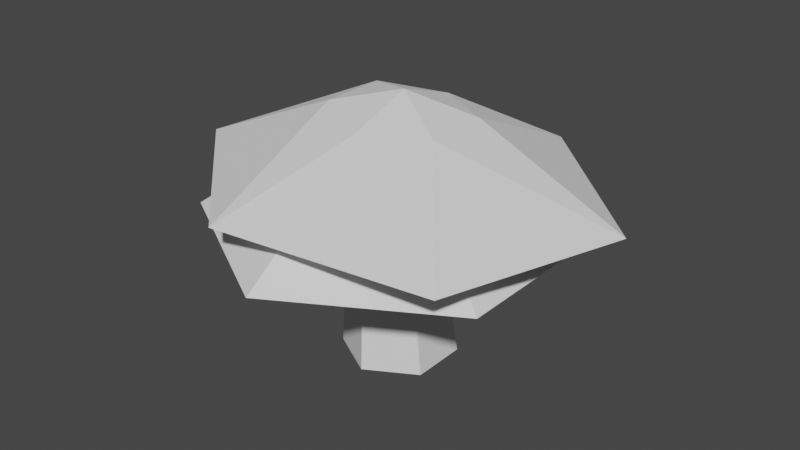 # Source: mushies.blend  (saved by Blender 2.93.21; exported with 4.5.12 LTS)
import bpy
from mathutils import Matrix  # noqa: F401  (used for matrix-valued properties, if any)

bpy.ops.wm.read_factory_settings(use_empty=True)
scene = bpy.context.scene
scene.name = 'Scene'

# ---- collections
col_collection = bpy.data.collections.new('Collection'); scene.collection.children.link(col_collection)

# ---- world
world_world = bpy.data.worlds.new('World'); scene.world = world_world
world_world.use_nodes = True; world_world.node_tree.nodes.clear()
_N = world_world.node_tree.nodes; _L = world_world.node_tree.links
n0 = _N.new('ShaderNodeOutputWorld'); n0.name = 'World Output'; n0.location = (300, 300)
n1 = _N.new('ShaderNodeBackground'); n1.name = 'Background'; n1.location = (10, 300)
n1.inputs[0].default_value = (0.05088, 0.05088, 0.05088, 1.0)
_L.new(n1.outputs[0], n0.inputs[0])
n0.is_active_output = True
world_world.color = (0.05088, 0.05088, 0.05088)
world_world.use_sun_shadow = False
world_world.sun_shadow_jitter_overblur = 0.0

# ---- meshes
me_cylinder = bpy.data.meshes.new('Cylinder')
me_cylinder.from_pydata([(-0.001114, 0.05683, -0.01336), (-0.009279, 0.0417, 0.1335), (0.0481, 0.02841, -0.01336), (0.02683, 0.02085, 0.1335), (0.0481, -0.02841, -0.01336), (0.02683, -0.02085, 0.1335), (-0.001114, -0.05683, -0.01336), (-0.009279, -0.0417, 0.1335), (-0.05033, -0.02841, -0.01336), (-0.04539, -0.02085, 0.1335), (-0.05033, 0.02841, -0.01336), (-0.04539, 0.02085, 0.1335), (-0.006496, 0.189, 0.1239), (0.1571, 0.09448, 0.1239), (0.1571, -0.09448, 0.1239), (-0.006496, -0.189, 0.1239), (-0.1701, -0.09448, 0.1239), (-0.1701, 0.09448, 0.1239), (-0.009279, 7.021e-09, 0.2139), (0.06732, 0.04261, 0.1963), (-0.006496, 0.08523, 0.1963), (0.06732, -0.04261, 0.1963), (-0.006496, -0.08523, 0.1963), (-0.08031, -0.04261, 0.1963), (-0.08031, 0.04261, 0.1963), (-0.009279, 0.0417, 0.1335), (0.02683, 0.02085, 0.1335), (0.0481, -0.02841, -0.01336), (0.02683, -0.02085, 0.1335), (-0.009279, -0.0417, 0.1335), (-0.04539, -0.02085, 0.1335), (-0.04539, 0.02085, 0.1335)], [], [(0, 3, 2), (3, 4, 2), (5, 6, 4), (7, 8, 6), (5, 15, 7), (8, 11, 10), (10, 1, 0), (6, 8, 10), (13, 21, 14), (1, 17, 12), (7, 16, 9), (3, 14, 5), (11, 16, 17), (3, 12, 13), (16, 24, 17), (14, 22, 15), (13, 20, 19), (17, 20, 12), (15, 23, 16), (18, 19, 20), (18, 21, 19), (18, 22, 21), (18, 23, 22), (18, 24, 23), (18, 20, 24), (0, 1, 3), (3, 5, 4), (5, 7, 6), (7, 9, 8), (5, 14, 15), (8, 9, 11), (10, 11, 1), (10, 0, 6), (0, 2, 6), (2, 4, 6), (13, 19, 21), (1, 11, 17), (7, 15, 16), (3, 13, 14), (11, 9, 16), (3, 1, 12), (16, 23, 24), (14, 21, 22), (13, 12, 20), (17, 24, 20), (15, 22, 23), (5, 3, 26, 28), (9, 11, 31, 30), (1, 3, 26, 25), (7, 5, 28, 29), (11, 1, 25, 31), (4, 5, 28, 27), (9, 7, 29, 30)])
_uv = me_cylinder.uv_layers.new(name='UVMap')
_uv.uv.foreach_set('vector', [0.289, 0.9844, 0.3152, 0.8902, 0.3251, 0.9842, 0.3152, 0.8902, 0.3608, 0.9786, 0.3251, 0.9842, 0.1848, 0.8704, 0.1819, 0.9682, 0.1475, 0.9572, 0.2101, 0.8785, 0.2173, 0.9756, 0.1819, 0.9682, 0.1738, 0.9274, 0.1817, 0.8872, 0.1824, 0.9224, 0.2173, 0.9756, 0.2623, 0.8879, 0.253, 0.981, 0.253, 0.981, 0.2887, 0.8904, 0.289, 0.9844, 0.1787, 0.9359, 0.1787, 0.9311, 0.1828, 0.9288, 0.1258, 0.8778, 0.1721, 0.7699, 0.2471, 0.8106, 0.1824, 0.9423, 0.2209, 0.9549, 0.1817, 0.9775, 0.1824, 0.9224, 0.2209, 0.9098, 0.191, 0.9274, 0.1738, 0.9373, 0.1426, 0.9098, 0.1738, 0.9274, 0.191, 0.9373, 0.2209, 0.9098, 0.2209, 0.9549, 0.1738, 0.9373, 0.1817, 0.9775, 0.1426, 0.9549, 0.1264, 0.6032, 0.08244, 0.7138, 0.007005, 0.6733, 0.2471, 0.8106, 0.1744, 0.7173, 0.2471, 0.6718, 0.1258, 0.8778, 0.08025, 0.7679, 0.1264, 0.7929, 0.007005, 0.6733, 0.08025, 0.7679, 0.006975, 0.8104, 0.2471, 0.6718, 0.1295, 0.689, 0.1264, 0.6032, 0.1268, 0.7404, 0.1264, 0.7929, 0.08025, 0.7679, 0.1268, 0.7404, 0.1721, 0.7699, 0.1264, 0.7929, 0.1268, 0.7404, 0.1744, 0.7173, 0.1721, 0.7699, 0.1268, 0.7404, 0.1295, 0.689, 0.1744, 0.7173, 0.1268, 0.7404, 0.08244, 0.7138, 0.1295, 0.689, 0.1268, 0.7404, 0.08025, 0.7679, 0.08244, 0.7138, 0.289, 0.9844, 0.2887, 0.8904, 0.3152, 0.8902, 0.3152, 0.8902, 0.3414, 0.8861, 0.3608, 0.9786, 0.1848, 0.8704, 0.2101, 0.8785, 0.1819, 0.9682, 0.2101, 0.8785, 0.2361, 0.8839, 0.2173, 0.9756, 0.1738, 0.9274, 0.1426, 0.9098, 0.1817, 0.8872, 0.2173, 0.9756, 0.2361, 0.8839, 0.2623, 0.8879, 0.253, 0.981, 0.2623, 0.8879, 0.2887, 0.8904, 0.1828, 0.9288, 0.1869, 0.9311, 0.1787, 0.9359, 0.1869, 0.9311, 0.1869, 0.9359, 0.1787, 0.9359, 0.1869, 0.9359, 0.1828, 0.9383, 0.1787, 0.9359, 0.1258, 0.8778, 0.1264, 0.7929, 0.1721, 0.7699, 0.1824, 0.9423, 0.191, 0.9373, 0.2209, 0.9549, 0.1824, 0.9224, 0.1817, 0.8872, 0.2209, 0.9098, 0.1738, 0.9373, 0.1426, 0.9549, 0.1426, 0.9098, 0.191, 0.9373, 0.191, 0.9274, 0.2209, 0.9098, 0.1738, 0.9373, 0.1824, 0.9423, 0.1817, 0.9775, 0.1264, 0.6032, 0.1295, 0.689, 0.08244, 0.7138, 0.2471, 0.8106, 0.1721, 0.7699, 0.1744, 0.7173, 0.1258, 0.8778, 0.006975, 0.8104, 0.08025, 0.7679, 0.007005, 0.6733, 0.08244, 0.7138, 0.08025, 0.7679, 0.2471, 0.6718, 0.1744, 0.7173, 0.1295, 0.689, 0.2153, 0.862, 0.2336, 0.8642, 0.2336, 0.8646, 0.2152, 0.8624, 0.2888, 0.8694, 0.2704, 0.8678, 0.2704, 0.8682, 0.2888, 0.8697, 0.252, 0.8661, 0.2336, 0.8642, 0.2336, 0.8646, 0.252, 0.8664, 0.3072, 0.8713, 0.3256, 0.8733, 0.3256, 0.8736, 0.3072, 0.8716, 0.2704, 0.8678, 0.252, 0.8661, 0.252, 0.8664, 0.2704, 0.8682, 0.2257, 0.8685, 0.3238, 0.8783, 0.3237, 0.88, 0.2255, 0.8702, 0.2888, 0.8694, 0.3072, 0.8713, 0.3072, 0.8716, 0.2888, 0.8697])
me_cylinder.use_remesh_fix_poles = True
me_cylinder.use_remesh_preserve_attributes = False
me_cylinder.update()
me_cylinder_001 = bpy.data.meshes.new('Cylinder.001')
me_cylinder_001.from_pydata([(-0.0008545, 0.04361, -0.01719), (-0.007121, 0.032, 0.1717), (0.03691, 0.0218, -0.01719), (0.02059, 0.016, 0.1717), (0.03691, -0.0218, -0.01719), (0.02059, -0.016, 0.1717), (-0.0008545, -0.04361, -0.01719), (-0.007121, -0.032, 0.1717), (-0.03862, -0.0218, -0.01719), (-0.03483, -0.016, 0.1717), (-0.03862, 0.0218, -0.01719), (-0.03483, 0.016, 0.1717), (0.0587, 0.1773, 0.1658), (0.2164, 0.02769, 0.1658), (0.157, -0.1496, 0.1658), (-0.06013, -0.1773, 0.1658), (-0.2178, -0.02769, 0.1658), (-0.1584, 0.1496, 0.1658), (0.003738, 8.341e-09, 0.2532), (0.06225, 0.0327, 0.2308), (0.003168, 0.0654, 0.2304), (0.06225, -0.0327, 0.2308), (0.003168, -0.0654, 0.2304), (-0.05592, -0.0327, 0.2379), (-0.05592, 0.0327, 0.2379)], [], [(0, 3, 2), (3, 4, 2), (5, 6, 4), (7, 8, 6), (7, 14, 15), (8, 11, 10), (10, 1, 0), (6, 8, 10), (13, 21, 14), (1, 17, 12), (9, 15, 16), (5, 13, 14), (11, 16, 17), (3, 12, 13), (16, 24, 17), (14, 22, 15), (12, 19, 13), (17, 20, 12), (15, 23, 16), (18, 19, 20), (18, 21, 19), (18, 22, 21), (18, 23, 22), (18, 24, 23), (18, 20, 24), (0, 1, 3), (3, 5, 4), (5, 7, 6), (7, 9, 8), (7, 5, 14), (8, 9, 11), (10, 11, 1), (10, 0, 6), (0, 2, 6), (2, 4, 6), (13, 19, 21), (1, 11, 17), (9, 7, 15), (5, 3, 13), (11, 9, 16), (3, 1, 12), (16, 23, 24), (14, 21, 22), (12, 20, 19), (17, 24, 20), (15, 22, 23)])
_uv = me_cylinder_001.uv_layers.new(name='UVMap')
_uv.uv.foreach_set('vector', [0.7618, 0.9866, 0.7869, 0.9132, 0.7904, 0.988, 0.7869, 0.9132, 0.8189, 0.9853, 0.7904, 0.988, 0.8078, 0.9112, 0.8467, 0.9782, 0.8189, 0.9853, 0.7042, 0.899, 0.7054, 0.9762, 0.6778, 0.9687, 0.859, 0.7843, 0.8772, 0.9157, 0.7658, 0.8248, 0.7054, 0.9762, 0.7451, 0.9089, 0.7334, 0.9821, 0.7334, 0.9821, 0.7659, 0.9121, 0.7618, 0.9866, 0.8635, 0.7692, 0.8707, 0.765, 0.878, 0.7692, 0.7457, 0.6811, 0.6441, 0.7289, 0.6314, 0.627, 0.8895, 0.7554, 0.8772, 0.6301, 0.9886, 0.721, 0.8541, 0.7639, 0.7658, 0.8248, 0.7658, 0.6819, 0.8792, 0.7903, 0.9886, 0.8639, 0.8772, 0.9157, 0.8694, 0.7494, 0.7658, 0.6819, 0.8772, 0.6301, 0.8944, 0.7758, 0.9886, 0.721, 0.9886, 0.8639, 0.5165, 0.8649, 0.6214, 0.8133, 0.631, 0.9188, 0.6314, 0.627, 0.6021, 0.7416, 0.5163, 0.7187, 0.7457, 0.8272, 0.6747, 0.7585, 0.7457, 0.6811, 0.631, 0.9188, 0.6634, 0.8009, 0.7457, 0.8272, 0.5163, 0.7187, 0.5912, 0.7839, 0.5165, 0.8649, 0.6329, 0.7711, 0.6747, 0.7585, 0.6634, 0.8009, 0.6329, 0.7711, 0.6441, 0.7289, 0.6747, 0.7585, 0.6329, 0.7711, 0.6021, 0.7416, 0.6441, 0.7289, 0.6329, 0.7711, 0.5912, 0.7839, 0.6021, 0.7416, 0.6329, 0.7711, 0.6214, 0.8133, 0.5912, 0.7839, 0.6329, 0.7711, 0.6634, 0.8009, 0.6214, 0.8133, 0.7618, 0.9866, 0.7659, 0.9121, 0.7869, 0.9132, 0.7869, 0.9132, 0.8078, 0.9112, 0.8189, 0.9853, 0.8078, 0.9112, 0.8282, 0.906, 0.8467, 0.9782, 0.7042, 0.899, 0.7245, 0.9045, 0.7054, 0.9762, 0.859, 0.7843, 0.8792, 0.7903, 0.8772, 0.9157, 0.7054, 0.9762, 0.7245, 0.9045, 0.7451, 0.9089, 0.7334, 0.9821, 0.7451, 0.9089, 0.7659, 0.9121, 0.878, 0.7692, 0.878, 0.7776, 0.8635, 0.7692, 0.878, 0.7776, 0.8707, 0.7817, 0.8635, 0.7692, 0.8707, 0.7817, 0.8635, 0.7776, 0.8635, 0.7692, 0.7457, 0.6811, 0.6747, 0.7585, 0.6441, 0.7289, 0.8895, 0.7554, 0.8694, 0.7494, 0.8772, 0.6301, 0.8541, 0.7639, 0.859, 0.7843, 0.7658, 0.8248, 0.8792, 0.7903, 0.8944, 0.7758, 0.9886, 0.8639, 0.8694, 0.7494, 0.8541, 0.7639, 0.7658, 0.6819, 0.8944, 0.7758, 0.8895, 0.7554, 0.9886, 0.721, 0.5165, 0.8649, 0.5912, 0.7839, 0.6214, 0.8133, 0.6314, 0.627, 0.6441, 0.7289, 0.6021, 0.7416, 0.7457, 0.8272, 0.6634, 0.8009, 0.6747, 0.7585, 0.631, 0.9188, 0.6214, 0.8133, 0.6634, 0.8009, 0.5163, 0.7187, 0.6021, 0.7416, 0.5912, 0.7839])
me_cylinder_001.use_remesh_fix_poles = True
me_cylinder_001.use_remesh_preserve_attributes = False
me_cylinder_001.update()
me_cylinder_002 = bpy.data.meshes.new('Cylinder.002')
me_cylinder_002.from_pydata([(-4.451e-10, 0.07206, 0.0), (-7.109e-10, 0.06267, 0.1756), (0.06241, 0.03603, 0.0), (0.05427, 0.03133, 0.1756), (0.06241, -0.03603, 0.0), (0.05427, -0.03133, 0.1756), (-6.745e-09, -0.07206, 0.0), (-6.189e-09, -0.06267, 0.1756), (-0.06241, -0.03603, 0.0), (-0.05427, -0.03133, 0.1756), (-0.06241, 0.03603, 0.0), (-0.05427, 0.03133, 0.1756), (3.279e-09, 0.1163, 0.2144), (0.1007, 0.05813, 0.2144), (0.1007, -0.05813, 0.2144), (-6.885e-09, -0.1163, 0.2144), (-0.1007, -0.05813, 0.2144), (-0.1007, 0.05813, 0.2144), (8.092e-09, 0.07584, 0.2878), (0.06568, 0.03792, 0.2878), (0.06568, -0.03792, 0.2878), (1.462e-09, -0.07584, 0.2878), (-0.06568, -0.03792, 0.2878), (-0.06568, 0.03792, 0.2878)], [], [(1, 2, 0), (2, 5, 4), (5, 6, 4), (6, 9, 8), (7, 16, 9), (8, 11, 10), (11, 0, 10), (2, 6, 10), (16, 23, 17), (3, 14, 5), (9, 17, 11), (3, 12, 13), (5, 15, 7), (11, 12, 1), (22, 21, 20), (14, 21, 15), (13, 18, 19), (12, 23, 18), (15, 22, 16), (13, 20, 14), (1, 3, 2), (2, 3, 5), (5, 7, 6), (6, 7, 9), (7, 15, 16), (8, 9, 11), (11, 1, 0), (10, 0, 2), (2, 4, 6), (6, 8, 10), (16, 22, 23), (3, 13, 14), (9, 16, 17), (3, 1, 12), (5, 14, 15), (11, 17, 12), (20, 19, 22), (19, 18, 22), (18, 23, 22), (14, 20, 21), (13, 12, 18), (12, 17, 23), (15, 21, 22), (13, 19, 20)])
_uv = me_cylinder_002.uv_layers.new(name='UVMap')
_uv.uv.foreach_set('vector', [0.2818, 0.9029, 0.309, 0.9771, 0.2787, 0.9766, 0.309, 0.9771, 0.3344, 0.9023, 0.3392, 0.976, 0.178, 0.8873, 0.1887, 0.9656, 0.1593, 0.9587, 0.1887, 0.9656, 0.2295, 0.8979, 0.2185, 0.9709, 0.7278, 0.674, 0.6316, 0.7328, 0.6116, 0.67, 0.2185, 0.9709, 0.2556, 0.9011, 0.2485, 0.9746, 0.2556, 0.9011, 0.2787, 0.9766, 0.2485, 0.9746, 0.7701, 0.8941, 0.8117, 0.9662, 0.7285, 0.9662, 0.6316, 0.7328, 0.6201, 0.7803, 0.5921, 0.783, 0.6635, 0.8858, 0.6826, 0.7731, 0.7329, 0.7929, 0.6116, 0.67, 0.5921, 0.783, 0.5419, 0.7633, 0.6635, 0.8858, 0.5752, 0.856, 0.6431, 0.8231, 0.7329, 0.7929, 0.6997, 0.6994, 0.7278, 0.674, 0.5419, 0.7633, 0.5752, 0.856, 0.5475, 0.8818, 0.6425, 0.7548, 0.6624, 0.7466, 0.6546, 0.7767, 0.6826, 0.7731, 0.6624, 0.7466, 0.6997, 0.6994, 0.6431, 0.8231, 0.6127, 0.8075, 0.6323, 0.8019, 0.5752, 0.856, 0.6201, 0.7803, 0.6127, 0.8075, 0.6997, 0.6994, 0.6425, 0.7548, 0.6316, 0.7328, 0.6431, 0.8231, 0.6546, 0.7767, 0.6826, 0.7731, 0.2818, 0.9029, 0.3081, 0.9033, 0.309, 0.9771, 0.309, 0.9771, 0.3081, 0.9033, 0.3344, 0.9023, 0.178, 0.8873, 0.2036, 0.8932, 0.1887, 0.9656, 0.1887, 0.9656, 0.2036, 0.8932, 0.2295, 0.8979, 0.7278, 0.674, 0.6997, 0.6994, 0.6316, 0.7328, 0.2185, 0.9709, 0.2295, 0.8979, 0.2556, 0.9011, 0.2556, 0.9011, 0.2818, 0.9029, 0.2787, 0.9766, 0.7285, 0.9662, 0.7285, 0.9181, 0.7701, 0.8941, 0.7701, 0.8941, 0.8117, 0.9181, 0.8117, 0.9662, 0.8117, 0.9662, 0.7701, 0.9902, 0.7285, 0.9662, 0.6316, 0.7328, 0.6425, 0.7548, 0.6201, 0.7803, 0.6635, 0.8858, 0.6431, 0.8231, 0.6826, 0.7731, 0.6116, 0.67, 0.6316, 0.7328, 0.5921, 0.783, 0.6635, 0.8858, 0.5475, 0.8818, 0.5752, 0.856, 0.7329, 0.7929, 0.6826, 0.7731, 0.6997, 0.6994, 0.5419, 0.7633, 0.5921, 0.783, 0.5752, 0.856, 0.6546, 0.7767, 0.6323, 0.8019, 0.6425, 0.7548, 0.6323, 0.8019, 0.6127, 0.8075, 0.6425, 0.7548, 0.6127, 0.8075, 0.6201, 0.7803, 0.6425, 0.7548, 0.6826, 0.7731, 0.6546, 0.7767, 0.6624, 0.7466, 0.6431, 0.8231, 0.5752, 0.856, 0.6127, 0.8075, 0.5752, 0.856, 0.5921, 0.783, 0.6201, 0.7803, 0.6997, 0.6994, 0.6624, 0.7466, 0.6425, 0.7548, 0.6431, 0.8231, 0.6323, 0.8019, 0.6546, 0.7767])
me_cylinder_002.use_remesh_fix_poles = True
me_cylinder_002.use_remesh_preserve_attributes = False
me_cylinder_002.update()
me_cylinder_003 = bpy.data.meshes.new('Cylinder.003')
me_cylinder_003.from_pydata([(-1.455e-10, 0.02356, 0.0), (-2.324e-10, 0.02049, 0.04109), (0.0204, 0.01178, 0.0), (0.01774, 0.01024, 0.04109), (0.0204, -0.01178, 0.0), (0.01774, -0.01024, 0.04109), (-2.205e-09, -0.02356, 0.0), (-2.023e-09, -0.02049, 0.04109), (-0.0204, -0.01178, 0.0), (-0.01774, -0.01024, 0.04109), (-0.0204, 0.01178, 0.0), (-0.01774, 0.01024, 0.04109), (8.59e-10, 0.03046, 0.05379), (0.02638, 0.01523, 0.05379), (0.02638, -0.01523, 0.05379), (-1.804e-09, -0.03046, 0.05379), (-0.02638, -0.01523, 0.05379), (-0.02638, 0.01523, 0.05379), (2.445e-09, 0.01845, 0.07777), (0.01598, 0.009224, 0.07777), (0.01598, -0.009224, 0.07777), (8.322e-10, -0.01845, 0.07777), (-0.01598, -0.009224, 0.07777), (-0.01598, 0.009224, 0.07777)], [], [(1, 2, 0), (2, 5, 4), (5, 6, 4), (6, 9, 8), (7, 16, 9), (8, 11, 10), (11, 0, 10), (2, 6, 10), (16, 23, 17), (3, 14, 5), (9, 17, 11), (3, 12, 13), (5, 15, 7), (11, 12, 1), (22, 21, 20), (14, 21, 15), (13, 18, 19), (12, 23, 18), (15, 22, 16), (13, 20, 14), (1, 3, 2), (2, 3, 5), (5, 7, 6), (6, 7, 9), (7, 15, 16), (8, 9, 11), (11, 1, 0), (10, 0, 2), (2, 4, 6), (6, 8, 10), (16, 22, 23), (3, 13, 14), (9, 16, 17), (3, 1, 12), (5, 14, 15), (11, 17, 12), (20, 19, 22), (19, 18, 22), (18, 23, 22), (14, 20, 21), (13, 12, 18), (12, 17, 23), (15, 21, 22), (13, 19, 20)])
_uv = me_cylinder_003.uv_layers.new(name='UVMap')
_uv.uv.foreach_set('vector', [0.2818, 0.9029, 0.309, 0.9771, 0.2787, 0.9766, 0.309, 0.9771, 0.3344, 0.9023, 0.3392, 0.976, 0.178, 0.8873, 0.1887, 0.9656, 0.1593, 0.9587, 0.1887, 0.9656, 0.2295, 0.8979, 0.2185, 0.9709, 0.7278, 0.674, 0.6316, 0.7328, 0.6116, 0.67, 0.2185, 0.9709, 0.2556, 0.9011, 0.2485, 0.9746, 0.2556, 0.9011, 0.2787, 0.9766, 0.2485, 0.9746, 0.7701, 0.8941, 0.8117, 0.9662, 0.7285, 0.9662, 0.6316, 0.7328, 0.6201, 0.7803, 0.5921, 0.783, 0.6635, 0.8858, 0.6826, 0.7731, 0.7329, 0.7929, 0.6116, 0.67, 0.5921, 0.783, 0.5419, 0.7633, 0.6635, 0.8858, 0.5752, 0.856, 0.6431, 0.8231, 0.7329, 0.7929, 0.6997, 0.6994, 0.7278, 0.674, 0.5419, 0.7633, 0.5752, 0.856, 0.5475, 0.8818, 0.6425, 0.7548, 0.6624, 0.7466, 0.6546, 0.7767, 0.6826, 0.7731, 0.6624, 0.7466, 0.6997, 0.6994, 0.6431, 0.8231, 0.6127, 0.8075, 0.6323, 0.8019, 0.5752, 0.856, 0.6201, 0.7803, 0.6127, 0.8075, 0.6997, 0.6994, 0.6425, 0.7548, 0.6316, 0.7328, 0.6431, 0.8231, 0.6546, 0.7767, 0.6826, 0.7731, 0.2818, 0.9029, 0.3081, 0.9033, 0.309, 0.9771, 0.309, 0.9771, 0.3081, 0.9033, 0.3344, 0.9023, 0.178, 0.8873, 0.2036, 0.8932, 0.1887, 0.9656, 0.1887, 0.9656, 0.2036, 0.8932, 0.2295, 0.8979, 0.7278, 0.674, 0.6997, 0.6994, 0.6316, 0.7328, 0.2185, 0.9709, 0.2295, 0.8979, 0.2556, 0.9011, 0.2556, 0.9011, 0.2818, 0.9029, 0.2787, 0.9766, 0.7285, 0.9662, 0.7285, 0.9181, 0.7701, 0.8941, 0.7701, 0.8941, 0.8117, 0.9181, 0.8117, 0.9662, 0.8117, 0.9662, 0.7701, 0.9902, 0.7285, 0.9662, 0.6316, 0.7328, 0.6425, 0.7548, 0.6201, 0.7803, 0.6635, 0.8858, 0.6431, 0.8231, 0.6826, 0.7731, 0.6116, 0.67, 0.6316, 0.7328, 0.5921, 0.783, 0.6635, 0.8858, 0.5475, 0.8818, 0.5752, 0.856, 0.7329, 0.7929, 0.6826, 0.7731, 0.6997, 0.6994, 0.5419, 0.7633, 0.5921, 0.783, 0.5752, 0.856, 0.6546, 0.7767, 0.6323, 0.8019, 0.6425, 0.7548, 0.6323, 0.8019, 0.6127, 0.8075, 0.6425, 0.7548, 0.6127, 0.8075, 0.6201, 0.7803, 0.6425, 0.7548, 0.6826, 0.7731, 0.6546, 0.7767, 0.6624, 0.7466, 0.6431, 0.8231, 0.5752, 0.856, 0.6127, 0.8075, 0.5752, 0.856, 0.5921, 0.783, 0.6201, 0.7803, 0.6997, 0.6994, 0.6624, 0.7466, 0.6425, 0.7548, 0.6431, 0.8231, 0.6323, 0.8019, 0.6546, 0.7767])
me_cylinder_003.use_remesh_fix_poles = True
me_cylinder_003.use_remesh_preserve_attributes = False
me_cylinder_003.update()

# ---- objects
ob_cylinder = bpy.data.objects.new('Cylinder', me_cylinder)
ob_cylinder_001 = bpy.data.objects.new('Cylinder.001', me_cylinder_001)
ob_cylinder_002 = bpy.data.objects.new('Cylinder.002', me_cylinder_002)
ob_cylinder_003 = bpy.data.objects.new('Cylinder.003', me_cylinder_003)

# ---- transforms, parenting, visibility, modifiers, constraints
ob_cylinder.location = (0.0, 0.0, 0.0)
ob_cylinder_001.location = (0.0, 0.0, 0.0)
ob_cylinder_002.location = (0.0, 0.0, 0.0)
ob_cylinder_002.scale = (0.5325, 0.5325, 0.5325)
ob_cylinder_003.location = (0.0, 0.0, 0.0)

# ---- collection membership
col_collection.objects.link(ob_cylinder)
col_collection.objects.link(ob_cylinder_001)
col_collection.objects.link(ob_cylinder_002)
col_collection.objects.link(ob_cylinder_003)

# ---- scene / render settings (as saved in the file)
scene.frame_start = 1; scene.frame_end = 250; scene.frame_set(1)
scene.render.engine = 'BLENDER_EEVEE_NEXT'
scene.cycles.use_denoising = False
scene.cycles.samples = 128
scene.cycles.sampling_pattern = 'TABULATED_SOBOL'
scene.cycles.use_adaptive_sampling = False
scene.cycles.use_light_tree = False
scene.view_settings.view_transform = 'Filmic'
bpy.context.view_layer.update()

# ---- added for rendering (the .blend has no active camera and no usable light): camera, sun
cam_auto = bpy.data.cameras.new('AutoCamera')
cam_auto.lens = 50.0
cam_auto.sensor_width = 36.0
cam_auto.clip_end = 1000.0
ob_auto_camera = bpy.data.objects.new('AutoCamera', cam_auto)
scene.collection.objects.link(ob_auto_camera)
ob_auto_camera.location = (0.587721, -0.706122, 0.588757)
ob_auto_camera.rotation_euler = (1.09748, -7.21219e-08, 0.694738)
scene.camera = ob_auto_camera
light_auto_sun = bpy.data.lights.new('AutoSun', 'SUN')
light_auto_sun.energy = 3.0
light_auto_sun.angle = 0.0523599
ob_auto_sun = bpy.data.objects.new('AutoSun', light_auto_sun)
scene.collection.objects.link(ob_auto_sun)
ob_auto_sun.rotation_euler = (0.872665, 0.174533, 0.523599)
bpy.context.view_layer.update()
